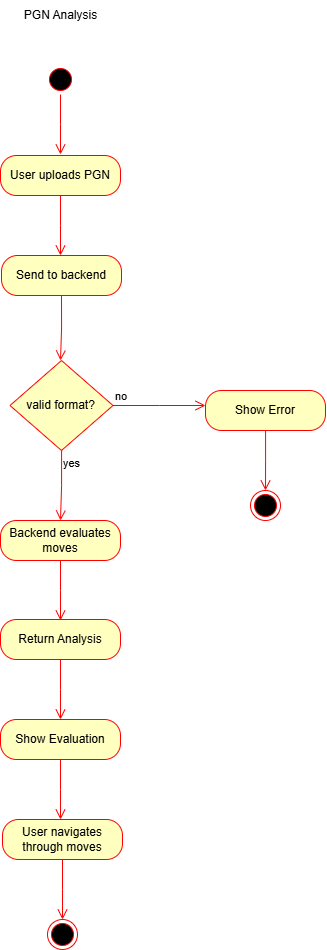

The diagram above was exported from draw.io. Its source (the exported page's mxGraphModel, read from the mxfile embedded in the PNG):
<mxGraphModel dx="1603" dy="935" grid="1" gridSize="10" guides="1" tooltips="1" connect="1" arrows="1" fold="1" page="1" pageScale="1" pageWidth="850" pageHeight="1100" math="0" shadow="0">
  <root>
    <mxCell id="0" />
    <mxCell id="1" parent="0" />
    <mxCell id="ywlugj5ueOvVR4wQWknW-59" value="" style="ellipse;html=1;shape=startState;fillColor=#000000;strokeColor=#ff0000;" vertex="1" parent="1">
      <mxGeometry x="380" y="184" width="30" height="30" as="geometry" />
    </mxCell>
    <mxCell id="ywlugj5ueOvVR4wQWknW-60" value="" style="edgeStyle=orthogonalEdgeStyle;html=1;verticalAlign=bottom;endArrow=open;endSize=8;strokeColor=#ff0000;rounded=0;" edge="1" source="ywlugj5ueOvVR4wQWknW-59" parent="1">
      <mxGeometry relative="1" as="geometry">
        <mxPoint x="395" y="274" as="targetPoint" />
      </mxGeometry>
    </mxCell>
    <mxCell id="ywlugj5ueOvVR4wQWknW-61" value="User uploads PGN" style="rounded=1;whiteSpace=wrap;html=1;arcSize=40;fontColor=#000000;fillColor=#ffffc0;strokeColor=#ff0000;" vertex="1" parent="1">
      <mxGeometry x="335" y="275" width="120" height="40" as="geometry" />
    </mxCell>
    <mxCell id="ywlugj5ueOvVR4wQWknW-62" value="" style="edgeStyle=orthogonalEdgeStyle;html=1;verticalAlign=bottom;endArrow=open;endSize=8;strokeColor=#ff0000;rounded=0;" edge="1" source="ywlugj5ueOvVR4wQWknW-61" parent="1">
      <mxGeometry relative="1" as="geometry">
        <mxPoint x="395" y="375" as="targetPoint" />
      </mxGeometry>
    </mxCell>
    <mxCell id="ywlugj5ueOvVR4wQWknW-64" value="" style="edgeStyle=orthogonalEdgeStyle;html=1;verticalAlign=bottom;endArrow=open;endSize=8;strokeColor=#ff0000;rounded=0;exitX=0.5;exitY=1;exitDx=0;exitDy=0;" edge="1" source="ywlugj5ueOvVR4wQWknW-65" parent="1">
      <mxGeometry relative="1" as="geometry">
        <mxPoint x="395" y="480" as="targetPoint" />
        <mxPoint x="395.04761904761904" y="580" as="sourcePoint" />
      </mxGeometry>
    </mxCell>
    <mxCell id="ywlugj5ueOvVR4wQWknW-65" value="Send to backend" style="rounded=1;whiteSpace=wrap;html=1;arcSize=40;fontColor=#000000;fillColor=#ffffc0;strokeColor=#ff0000;" vertex="1" parent="1">
      <mxGeometry x="336" y="375" width="120" height="40" as="geometry" />
    </mxCell>
    <mxCell id="ywlugj5ueOvVR4wQWknW-67" value="Backend evaluates moves" style="rounded=1;whiteSpace=wrap;html=1;arcSize=40;fontColor=#000000;fillColor=#ffffc0;strokeColor=#ff0000;" vertex="1" parent="1">
      <mxGeometry x="335" y="640" width="120" height="40" as="geometry" />
    </mxCell>
    <mxCell id="ywlugj5ueOvVR4wQWknW-68" value="" style="edgeStyle=orthogonalEdgeStyle;html=1;verticalAlign=bottom;endArrow=open;endSize=8;strokeColor=#ff0000;rounded=0;" edge="1" source="ywlugj5ueOvVR4wQWknW-67" parent="1">
      <mxGeometry relative="1" as="geometry">
        <mxPoint x="395" y="740" as="targetPoint" />
      </mxGeometry>
    </mxCell>
    <mxCell id="ywlugj5ueOvVR4wQWknW-69" value="Return Analysis" style="rounded=1;whiteSpace=wrap;html=1;arcSize=40;fontColor=#000000;fillColor=#ffffc0;strokeColor=#ff0000;" vertex="1" parent="1">
      <mxGeometry x="335" y="739" width="120" height="40" as="geometry" />
    </mxCell>
    <mxCell id="ywlugj5ueOvVR4wQWknW-70" value="" style="edgeStyle=orthogonalEdgeStyle;html=1;verticalAlign=bottom;endArrow=open;endSize=8;strokeColor=#ff0000;rounded=0;" edge="1" source="ywlugj5ueOvVR4wQWknW-69" parent="1">
      <mxGeometry relative="1" as="geometry">
        <mxPoint x="395" y="839" as="targetPoint" />
      </mxGeometry>
    </mxCell>
    <mxCell id="ywlugj5ueOvVR4wQWknW-71" value="Show Evaluation" style="rounded=1;whiteSpace=wrap;html=1;arcSize=40;fontColor=#000000;fillColor=#ffffc0;strokeColor=#ff0000;" vertex="1" parent="1">
      <mxGeometry x="335" y="839" width="120" height="40" as="geometry" />
    </mxCell>
    <mxCell id="ywlugj5ueOvVR4wQWknW-72" value="" style="edgeStyle=orthogonalEdgeStyle;html=1;verticalAlign=bottom;endArrow=open;endSize=8;strokeColor=#ff0000;rounded=0;" edge="1" source="ywlugj5ueOvVR4wQWknW-71" parent="1">
      <mxGeometry relative="1" as="geometry">
        <mxPoint x="395" y="939" as="targetPoint" />
      </mxGeometry>
    </mxCell>
    <mxCell id="ywlugj5ueOvVR4wQWknW-73" value="User navigates through moves" style="rounded=1;whiteSpace=wrap;html=1;arcSize=40;fontColor=#000000;fillColor=#ffffc0;strokeColor=#ff0000;" vertex="1" parent="1">
      <mxGeometry x="337" y="939" width="120" height="40" as="geometry" />
    </mxCell>
    <mxCell id="ywlugj5ueOvVR4wQWknW-74" value="" style="edgeStyle=orthogonalEdgeStyle;html=1;verticalAlign=bottom;endArrow=open;endSize=8;strokeColor=#ff0000;rounded=0;" edge="1" source="ywlugj5ueOvVR4wQWknW-73" parent="1">
      <mxGeometry relative="1" as="geometry">
        <mxPoint x="397" y="1039" as="targetPoint" />
      </mxGeometry>
    </mxCell>
    <mxCell id="ywlugj5ueOvVR4wQWknW-75" value="" style="ellipse;html=1;shape=endState;fillColor=#000000;strokeColor=#ff0000;" vertex="1" parent="1">
      <mxGeometry x="382" y="1039" width="30" height="30" as="geometry" />
    </mxCell>
    <mxCell id="ywlugj5ueOvVR4wQWknW-76" value="valid format?" style="rhombus;whiteSpace=wrap;html=1;fontColor=#000000;fillColor=#ffffc0;strokeColor=#ff0000;" vertex="1" parent="1">
      <mxGeometry x="344.5" y="480" width="103" height="90" as="geometry" />
    </mxCell>
    <mxCell id="ywlugj5ueOvVR4wQWknW-77" value="no" style="edgeStyle=orthogonalEdgeStyle;html=1;align=left;verticalAlign=bottom;endArrow=open;endSize=8;strokeColor=#ff0000;rounded=0;" edge="1" source="ywlugj5ueOvVR4wQWknW-76" parent="1">
      <mxGeometry x="-1" relative="1" as="geometry">
        <mxPoint x="540" y="525" as="targetPoint" />
      </mxGeometry>
    </mxCell>
    <mxCell id="ywlugj5ueOvVR4wQWknW-78" value="yes" style="edgeStyle=orthogonalEdgeStyle;html=1;align=left;verticalAlign=top;endArrow=open;endSize=8;strokeColor=#ff0000;rounded=0;entryX=0.5;entryY=0;entryDx=0;entryDy=0;" edge="1" source="ywlugj5ueOvVR4wQWknW-76" parent="1" target="ywlugj5ueOvVR4wQWknW-67">
      <mxGeometry x="-1" relative="1" as="geometry">
        <mxPoint x="300" y="560" as="targetPoint" />
      </mxGeometry>
    </mxCell>
    <mxCell id="ywlugj5ueOvVR4wQWknW-79" value="Show Error" style="rounded=1;whiteSpace=wrap;html=1;arcSize=40;fontColor=#000000;fillColor=#ffffc0;strokeColor=#ff0000;" vertex="1" parent="1">
      <mxGeometry x="540" y="510" width="120" height="40" as="geometry" />
    </mxCell>
    <mxCell id="ywlugj5ueOvVR4wQWknW-80" value="" style="edgeStyle=orthogonalEdgeStyle;html=1;verticalAlign=bottom;endArrow=open;endSize=8;strokeColor=#ff0000;rounded=0;" edge="1" source="ywlugj5ueOvVR4wQWknW-79" parent="1">
      <mxGeometry relative="1" as="geometry">
        <mxPoint x="600" y="610" as="targetPoint" />
      </mxGeometry>
    </mxCell>
    <mxCell id="ywlugj5ueOvVR4wQWknW-81" value="" style="ellipse;html=1;shape=endState;fillColor=#000000;strokeColor=#ff0000;" vertex="1" parent="1">
      <mxGeometry x="585" y="610" width="30" height="30" as="geometry" />
    </mxCell>
    <mxCell id="ywlugj5ueOvVR4wQWknW-82" value="PGN Analysis" style="text;html=1;align=center;verticalAlign=middle;resizable=0;points=[];autosize=1;strokeColor=none;fillColor=none;" vertex="1" parent="1">
      <mxGeometry x="344.5" y="120" width="100" height="30" as="geometry" />
    </mxCell>
  </root>
</mxGraphModel>